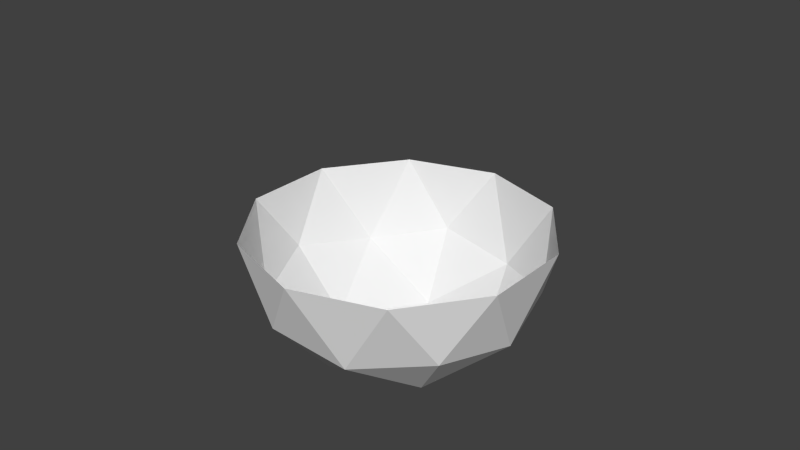 # Source: NavBall_Final.blend  (saved by Blender 2.71.0; exported with 4.5.12 LTS)
import bpy
from mathutils import Matrix  # noqa: F401  (used for matrix-valued properties, if any)

bpy.ops.wm.read_factory_settings(use_empty=True)
scene = bpy.context.scene
scene.name = 'Scene'

# ---- collections
col_collection_1 = bpy.data.collections.new('Collection 1'); scene.collection.children.link(col_collection_1)

# ---- world
world_world = bpy.data.worlds.new('World'); scene.world = world_world
world_world.color = (0.05088, 0.05088, 0.05088)
world_world.use_sun_shadow = False
world_world.sun_shadow_jitter_overblur = 0.0
world_world.cycles.sampling_method = 'MANUAL'
world_world.cycles.sample_map_resolution = 256

# ---- meshes
me_icosphere_001 = bpy.data.meshes.new('Icosphere.001')
me_icosphere_001.from_pydata([(0.0, 0.0, -100.0), (72.36, -52.57, -44.72), (-27.64, -85.06, -44.72), (-89.44, 0.0, -44.72), (-27.64, 85.06, -44.72), (72.36, 52.57, -44.72), (-16.25, -50.0, -85.07), (42.53, -30.9, -85.07), (26.29, -80.9, -52.57), (85.06, 0.0, -52.57), (42.53, 30.9, -85.07), (-52.57, 0.0, -85.07), (-68.82, -50.0, -52.57), (-16.25, 50.0, -85.07), (-68.82, 50.0, -52.57), (26.29, 80.9, -52.57), (95.11, -30.9, 0.0), (95.11, 30.9, 0.0), (0.0, -100.0, 0.0), (58.78, -80.9, 0.0), (-95.11, -30.9, 0.0), (-58.78, -80.9, 0.0), (-58.78, 80.9, 0.0), (-95.11, 30.9, 0.0), (58.78, 80.9, 0.0), (0.0, 100.0, 0.0)], [], [(0, 7, 6), (1, 7, 9), (0, 6, 11), (0, 11, 13), (0, 13, 10), (1, 9, 16), (2, 8, 18), (3, 12, 20), (4, 14, 22), (5, 15, 24), (1, 16, 19), (2, 18, 21), (3, 20, 23), (4, 22, 25), (5, 24, 17), (6, 8, 2), (6, 7, 8), (7, 1, 8), (9, 10, 5), (9, 7, 10), (7, 0, 10), (11, 12, 3), (11, 6, 12), (6, 2, 12), (13, 14, 4), (13, 11, 14), (11, 3, 14), (10, 15, 5), (10, 13, 15), (13, 4, 15), (16, 9, 17), (9, 5, 17), (18, 8, 19), (8, 1, 19), (20, 12, 21), (12, 2, 21), (22, 14, 23), (14, 3, 23), (24, 15, 25), (15, 4, 25)])
me_icosphere_001.use_remesh_preserve_volume = False
me_icosphere_001.use_remesh_preserve_attributes = False
me_icosphere_001.use_mirror_vertex_groups = False
me_icosphere_001.update()
me_circle_005 = bpy.data.meshes.new('Circle.005')
me_circle_005.from_pydata([(-3.843e-05, -100.0, 1.065e-05), (92.39, -0.00015, -38.27), (91.94, -9.802, -38.08), (100.0, -0.0001048, -6.556e-05), (99.52, -9.802, -5.319e-05), (70.71, -0.0001846, -70.71), (70.37, -9.802, -70.37), (38.94, -91.94, 5.518), (68.76, -70.37, 17.87), (88.7, -38.08, 26.13), (27.06, 70.71, -65.33), (35.36, 38.27, -85.36), (23.63, -91.94, -31.43), (35.98, -70.37, -61.26), (44.24, -38.08, -81.19), (35.36, -38.27, -85.36), (14.64, 92.39, -35.36), (14.64, -92.39, -35.36), (35.36, -92.39, 14.64), (38.27, -5.911e-05, -92.39), (27.06, -70.71, -65.33), (38.27, -6.64e-05, 92.39), (-5.821e-11, -4.077e-05, 100.0), (70.71, -9.414e-05, 70.71), (65.33, 70.71, 27.06), (85.36, 38.27, 35.36), (31.43, -91.94, 23.63), (61.26, -70.37, 35.99), (81.19, -38.08, 44.24), (85.36, -38.27, 35.36), (35.36, 92.39, 14.64), (-14.64, -92.39, 35.36), (92.39, 2.448e-05, 38.27), (65.33, -70.71, 27.06), (-70.71, -9.414e-05, 70.71), (-38.94, -91.94, -5.518), (-68.76, -70.37, -17.87), (-88.7, -38.08, -26.13), (-35.36, -92.39, -14.64), (-35.36, -38.27, 85.36), (-38.27, 5.911e-05, 92.39), (-27.06, -70.71, 65.33), (5.911e-05, 100.0, -8.846e-05), (38.08, 9.802, 91.94), (-38.08, 9.802, -91.94), (-38.27, -0.0001846, -92.39), (-38.08, -9.802, -91.94), (38.08, -9.802, 91.94), (-0.0001363, 9.802, 99.52), (0.0001247, 9.802, -99.52), (0.0001311, -0.0001687, -100.0), (0.0001363, -9.802, -99.52), (-0.0001247, -9.802, 99.52), (-100.0, -5.911e-05, -0.0001967), (-99.52, 9.802, -0.0002044), (99.52, 9.802, 0.0001871), (-99.52, -9.802, -0.0001871), (-92.39, -2.076e-05, 38.27), (-91.94, 9.802, 38.08), (91.94, 9.802, -38.08), (-91.94, -9.802, 38.08), (-70.37, 9.802, 70.37), (70.37, 9.802, -70.37), (-70.37, -9.802, 70.37), (70.37, 9.802, 70.37), (-70.37, 9.802, -70.37), (-70.71, -0.0001846, -70.71), (-70.37, -9.802, -70.37), (70.37, -9.802, 70.37), (-17.87, -70.37, 68.76), (35.99, 70.37, -61.26), (17.87, 70.37, -68.76), (-35.99, -70.37, 61.26), (-26.13, -38.08, 88.7), (44.24, 38.08, -81.19), (26.13, 38.08, -88.7), (-44.24, -38.08, 81.19), (-14.64, 92.39, 35.36), (-5.519, 91.94, 38.94), (5.519, -91.94, -38.94), (-23.63, 91.94, 31.43), (-27.06, 70.71, 65.33), (-17.87, 70.37, 68.76), (17.87, -70.37, -68.76), (-35.99, 70.37, 61.26), (-26.13, 38.08, 88.7), (26.13, -38.08, -88.7), (-44.24, 38.08, 81.19), (-5.519, -91.94, 38.94), (23.63, 91.94, -31.43), (5.519, 91.94, -38.94), (-23.63, -91.94, 31.43), (-61.26, 70.37, -35.99), (-68.76, 70.37, -17.87), (-81.19, 38.08, -44.24), (-88.7, 38.08, -26.13), (38.94, 91.94, 5.518), (-31.43, -91.94, -23.63), (31.43, 91.94, 23.63), (68.76, 70.37, 17.87), (-61.26, -70.37, -35.99), (61.26, 70.37, 35.99), (88.7, 38.08, 26.13), (-81.19, -38.08, -44.24), (81.19, 38.08, 44.24), (-31.43, 91.94, -23.63), (-38.94, 91.94, -5.519), (-35.36, 38.27, 85.36), (-85.36, 38.27, -35.36), (-65.33, 70.71, -27.06), (-35.36, 92.39, -14.64), (-85.36, -38.27, -35.36), (-92.39, -2.448e-05, -38.27), (-65.33, -70.71, -27.06)], [(2, 1), (4, 3), (6, 5), (15, 14), (17, 12), (7, 18), (20, 17), (20, 13), (15, 19), (29, 28), (33, 27), (29, 32), (39, 41), (40, 39), (45, 44), (46, 45), (50, 49), (51, 50), (54, 53), (53, 56), (58, 57), (57, 60), (66, 65), (67, 66), (78, 77), (77, 80), (82, 81), (81, 84), (109, 108), (110, 109), (85, 107), (107, 87), (81, 107), (77, 81), (57, 53), (111, 113), (42, 110), (113, 100), (42, 77), (112, 111), (108, 112), (53, 112), (33, 29), (8, 33), (9, 29), (18, 26), (31, 41), (0, 31), (33, 18), (18, 0), (38, 113), (0, 38), (36, 113), (37, 111), (107, 40), (69, 41), (41, 72), (73, 39), (39, 76), (88, 31), (31, 91), (38, 97), (35, 38), (79, 17), (15, 20), (1, 3), (5, 1), (19, 5), (17, 0), (47, 21), (52, 22), (68, 23), (23, 21), (32, 23), (63, 34), (40, 34), (48, 22), (109, 92), (93, 109), (108, 94), (95, 108), (99, 24), (24, 101), (102, 25), (111, 103), (25, 104), (110, 105), (106, 110), (10, 16), (11, 10), (3, 32), (3, 55), (1, 59), (5, 62), (10, 70), (71, 10), (11, 74), (75, 11), (16, 89), (90, 16), (96, 30), (30, 98), (24, 30), (25, 24), (32, 25), (30, 42), (50, 19), (45, 50), (66, 45), (112, 66), (83, 20), (86, 15), (16, 42), (19, 11), (22, 40), (21, 22), (34, 57), (43, 21), (64, 23), (61, 34)], [])
me_circle_005.use_remesh_preserve_volume = False
me_circle_005.use_remesh_preserve_attributes = False
me_circle_005.use_mirror_vertex_groups = False
me_circle_005.update()

# ---- objects
ob_icosphere_001 = bpy.data.objects.new('Icosphere.001', me_icosphere_001)
ob_circ = bpy.data.objects.new('Circ', me_circle_005)

# ---- transforms, parenting, visibility, modifiers, constraints
ob_icosphere_001.location = (0.0, 0.0, 0.0)
ob_icosphere_001.lineart.crease_threshold = 0.0
ob_circ.location = (0.0, 0.0, 0.0)
ob_circ.rotation_euler = (1.571, 0.0, 3.534)
ob_circ.lineart.crease_threshold = 0.0

# ---- collection membership
col_collection_1.objects.link(ob_icosphere_001)
col_collection_1.objects.link(ob_circ)

# ---- scene / render settings (as saved in the file)
scene.frame_start = 1; scene.frame_end = 250; scene.frame_set(1)
scene.render.engine = 'BLENDER_EEVEE_NEXT'
scene.render.resolution_percentage = 50
scene.render.dither_intensity = 0.0
scene.cycles.use_denoising = False
scene.cycles.samples = 10
scene.cycles.sampling_pattern = 'TABULATED_SOBOL'
scene.cycles.light_sampling_threshold = 0.0
scene.cycles.use_adaptive_sampling = False
scene.cycles.use_light_tree = False
scene.cycles.blur_glossy = 0.0
scene.cycles.volume_bounces = 1
scene.cycles.pixel_filter_type = 'GAUSSIAN'
scene.cycles.sample_clamp_indirect = 0.0
scene.view_settings.view_transform = 'Standard'
bpy.context.view_layer.update()

# ---- added for rendering (the .blend has no active camera and no usable light): camera, sun
cam_auto = bpy.data.cameras.new('AutoCamera')
cam_auto.lens = 50.0
cam_auto.sensor_width = 36.0
cam_auto.clip_end = 6823.07
ob_auto_camera = bpy.data.objects.new('AutoCamera', cam_auto)
scene.collection.objects.link(ob_auto_camera)
ob_auto_camera.location = (388.78, -466.536, 311.024)
ob_auto_camera.rotation_euler = (1.09748, -7.21219e-08, 0.694738)
scene.camera = ob_auto_camera
light_auto_sun = bpy.data.lights.new('AutoSun', 'SUN')
light_auto_sun.energy = 3.0
light_auto_sun.angle = 0.0523599
ob_auto_sun = bpy.data.objects.new('AutoSun', light_auto_sun)
scene.collection.objects.link(ob_auto_sun)
ob_auto_sun.rotation_euler = (0.872665, 0.174533, 0.523599)
bpy.context.view_layer.update()
